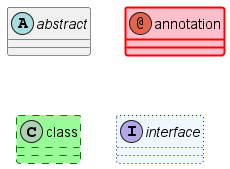

The diagram above was rendered by PlantUML. Its source (embedded in the PNG):
@startuml
abstract   abstract
annotation annotation #pink ##[bold]red
class      class      #palegreen ##[dashed]green
interface  interface  #aliceblue ##[dotted]blue
@enduml